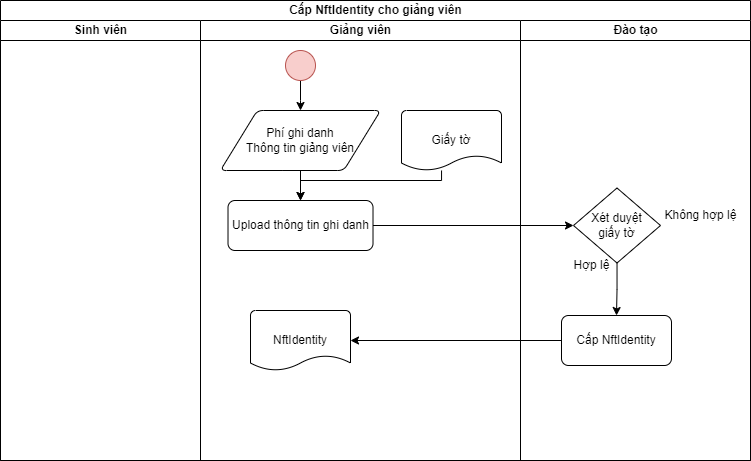

The diagram above was exported from draw.io. Its source (the exported page's mxGraphModel, read from the mxfile embedded in the PNG):
<mxGraphModel dx="2015" dy="1082" grid="1" gridSize="10" guides="1" tooltips="1" connect="1" arrows="1" fold="1" page="1" pageScale="1" pageWidth="827" pageHeight="1169" math="0" shadow="0">
  <root>
    <mxCell id="0" />
    <mxCell id="1" parent="0" />
    <mxCell id="2" value="Cấp NftIdentity cho giảng viên" style="swimlane;childLayout=stackLayout;resizeParent=1;resizeParentMax=0;startSize=20;html=1;" vertex="1" parent="1">
      <mxGeometry x="169" y="2660" width="750" height="460" as="geometry" />
    </mxCell>
    <mxCell id="3" value="Sinh viên" style="swimlane;startSize=20;html=1;" vertex="1" parent="2">
      <mxGeometry y="20" width="200" height="440" as="geometry" />
    </mxCell>
    <mxCell id="4" value="Giảng viên" style="swimlane;startSize=20;html=1;" vertex="1" parent="2">
      <mxGeometry x="200" y="20" width="320" height="440" as="geometry" />
    </mxCell>
    <mxCell id="5" value="Phí ghi danh&lt;br&gt;Thông tin giảng viên" style="shape=parallelogram;html=1;strokeWidth=1;perimeter=parallelogramPerimeter;rounded=1;arcSize=12;size=0.23;whiteSpace=wrap;spacingLeft=20;spacingRight=20;" vertex="1" parent="4">
      <mxGeometry x="19.880000000000003" y="90" width="160.25" height="60" as="geometry" />
    </mxCell>
    <mxCell id="6" value="Upload thông tin ghi danh" style="rounded=1;whiteSpace=wrap;html=1;absoluteArcSize=1;arcSize=14;strokeWidth=1;" vertex="1" parent="4">
      <mxGeometry x="27.51" y="180" width="145" height="50" as="geometry" />
    </mxCell>
    <mxCell id="7" style="edgeStyle=orthogonalEdgeStyle;rounded=0;orthogonalLoop=1;jettySize=auto;html=1;entryX=0.5;entryY=0;entryDx=0;entryDy=0;" edge="1" parent="4" source="5" target="6">
      <mxGeometry relative="1" as="geometry" />
    </mxCell>
    <mxCell id="8" style="edgeStyle=orthogonalEdgeStyle;rounded=0;orthogonalLoop=1;jettySize=auto;html=1;" edge="1" parent="4" source="9" target="5">
      <mxGeometry relative="1" as="geometry" />
    </mxCell>
    <mxCell id="9" value="" style="ellipse;whiteSpace=wrap;html=1;fillColor=#f8cecc;strokeColor=#b85450;" vertex="1" parent="4">
      <mxGeometry x="85" y="30" width="30" height="30" as="geometry" />
    </mxCell>
    <mxCell id="10" value="NftIdentity" style="strokeWidth=1;html=1;shape=mxgraph.flowchart.document2;whiteSpace=wrap;size=0.25;" vertex="1" parent="4">
      <mxGeometry x="50" y="290" width="100" height="60" as="geometry" />
    </mxCell>
    <mxCell id="11" value="Giấy tờ" style="strokeWidth=1;html=1;shape=mxgraph.flowchart.document2;whiteSpace=wrap;size=0.25;" vertex="1" parent="4">
      <mxGeometry x="201" y="90" width="100" height="60" as="geometry" />
    </mxCell>
    <mxCell id="12" style="edgeStyle=orthogonalEdgeStyle;rounded=0;orthogonalLoop=1;jettySize=auto;html=1;" edge="1" parent="4" source="11" target="6">
      <mxGeometry relative="1" as="geometry">
        <Array as="points">
          <mxPoint x="241" y="160" />
          <mxPoint x="100" y="160" />
        </Array>
      </mxGeometry>
    </mxCell>
    <mxCell id="13" style="edgeStyle=orthogonalEdgeStyle;rounded=0;orthogonalLoop=1;jettySize=auto;html=1;" edge="1" parent="2" source="6" target="17">
      <mxGeometry relative="1" as="geometry">
        <mxPoint x="453.60749999999985" y="224.99999999999955" as="targetPoint" />
      </mxGeometry>
    </mxCell>
    <mxCell id="14" style="edgeStyle=orthogonalEdgeStyle;rounded=0;orthogonalLoop=1;jettySize=auto;html=1;entryX=1;entryY=0.5;entryDx=0;entryDy=0;entryPerimeter=0;" edge="1" parent="2" source="18" target="10">
      <mxGeometry relative="1" as="geometry">
        <mxPoint x="361.69124999999985" y="340" as="targetPoint" />
      </mxGeometry>
    </mxCell>
    <mxCell id="15" value="Đào tạo" style="swimlane;startSize=20;html=1;" vertex="1" parent="2">
      <mxGeometry x="520" y="20" width="230" height="440" as="geometry" />
    </mxCell>
    <mxCell id="16" style="edgeStyle=orthogonalEdgeStyle;rounded=0;orthogonalLoop=1;jettySize=auto;html=1;entryX=0.5;entryY=0;entryDx=0;entryDy=0;" edge="1" parent="15" source="17" target="18">
      <mxGeometry relative="1" as="geometry" />
    </mxCell>
    <mxCell id="17" value="Xét duyệt giấy tờ" style="strokeWidth=1;html=1;shape=mxgraph.flowchart.decision;whiteSpace=wrap;spacingLeft=10;spacingRight=10;" vertex="1" parent="15">
      <mxGeometry x="53" y="167.5" width="87" height="75" as="geometry" />
    </mxCell>
    <mxCell id="18" value="Cấp NftIdentity" style="rounded=1;whiteSpace=wrap;html=1;absoluteArcSize=1;arcSize=14;strokeWidth=1;" vertex="1" parent="15">
      <mxGeometry x="41" y="295" width="110" height="50" as="geometry" />
    </mxCell>
    <mxCell id="19" value="Hợp lệ" style="text;html=1;align=center;verticalAlign=middle;resizable=0;points=[];autosize=1;strokeColor=none;fillColor=none;" vertex="1" parent="15">
      <mxGeometry x="41" y="230" width="60" height="30" as="geometry" />
    </mxCell>
    <mxCell id="20" value="Không hợp lệ" style="text;html=1;align=center;verticalAlign=middle;resizable=0;points=[];autosize=1;strokeColor=none;fillColor=none;" vertex="1" parent="15">
      <mxGeometry x="130" y="180" width="100" height="30" as="geometry" />
    </mxCell>
  </root>
</mxGraphModel>